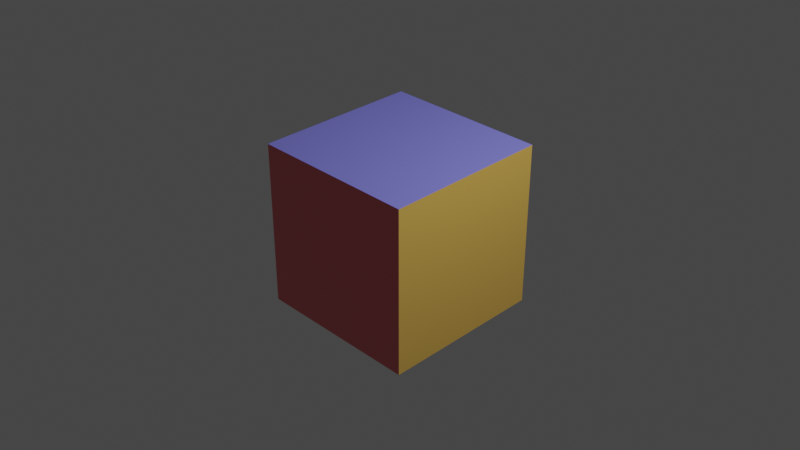 # Source: test_cube.blend  (saved by Blender 3.6.13; exported with 4.5.12 LTS)
import bpy
from mathutils import Matrix  # noqa: F401  (used for matrix-valued properties, if any)

bpy.ops.wm.read_factory_settings(use_empty=True)
scene = bpy.context.scene
scene.name = 'Scene'

# ---- collections
col_collection = bpy.data.collections.new('Collection'); scene.collection.children.link(col_collection)

# ---- materials (node trees are filled in below, after node groups)
mat_yellow = bpy.data.materials.new('Yellow')
mat_yellow.alpha_threshold = 0.0
mat_yellow.use_transparent_shadow = False
mat_yellow.roughness = 0.5
mat_yellow.line_color = (0.0, 0.0, 0.0, 1.0)
mat_blue = bpy.data.materials.new('Blue')
mat_blue.use_transparent_shadow = False
mat_red = bpy.data.materials.new('Red')
mat_red.use_transparent_shadow = False

# ---- material node trees
mat_yellow.use_nodes = True; mat_yellow.node_tree.nodes.clear()
_N = mat_yellow.node_tree.nodes; _L = mat_yellow.node_tree.links
n0 = _N.new('ShaderNodeOutputMaterial'); n0.name = 'Material Output'; n0.location = (300, 300)
n1 = _N.new('ShaderNodeBsdfPrincipled'); n1.name = 'Principled BSDF'; n1.location = (10, 300)
n1.distribution = 'GGX'
n1.subsurface_method = 'RANDOM_WALK_SKIN'
n1.inputs[0].default_value = (0.8, 0.4887, 0.1003, 1.0)
n1.inputs[3].default_value = 1.45
n1.inputs[27].default_value = (0.0, 0.0, 0.0, 1.0)
n1.inputs[28].default_value = 1.0
_L.new(n1.outputs[0], n0.inputs[0])
n0.is_active_output = True
mat_blue.use_nodes = True; mat_blue.node_tree.nodes.clear()
_N = mat_blue.node_tree.nodes; _L = mat_blue.node_tree.links
n0 = _N.new('ShaderNodeBsdfPrincipled'); n0.name = 'Principled BSDF'; n0.location = (10, 300)
n0.distribution = 'GGX'
n0.subsurface_method = 'RANDOM_WALK_SKIN'
n0.inputs[0].default_value = (0.2188, 0.2145, 0.8, 1.0)
n0.inputs[3].default_value = 1.45
n0.inputs[27].default_value = (0.0, 0.0, 0.0, 1.0)
n0.inputs[28].default_value = 1.0
n1 = _N.new('ShaderNodeOutputMaterial'); n1.name = 'Material Output'; n1.location = (300, 300)
_L.new(n0.outputs[0], n1.inputs[0])
n1.is_active_output = True
mat_red.use_nodes = True; mat_red.node_tree.nodes.clear()
_N = mat_red.node_tree.nodes; _L = mat_red.node_tree.links
n0 = _N.new('ShaderNodeBsdfPrincipled'); n0.name = 'Principled BSDF'; n0.location = (10, 300)
n0.distribution = 'GGX'
n0.subsurface_method = 'RANDOM_WALK_SKIN'
n0.inputs[0].default_value = (0.8, 0.1672, 0.1785, 1.0)
n0.inputs[3].default_value = 1.45
n0.inputs[27].default_value = (0.0, 0.0, 0.0, 1.0)
n0.inputs[28].default_value = 1.0
n1 = _N.new('ShaderNodeOutputMaterial'); n1.name = 'Material Output'; n1.location = (300, 300)
_L.new(n0.outputs[0], n1.inputs[0])
n1.is_active_output = True

# ---- world
world_world = bpy.data.worlds.new('World'); scene.world = world_world
world_world.use_nodes = True; world_world.node_tree.nodes.clear()
_N = world_world.node_tree.nodes; _L = world_world.node_tree.links
n0 = _N.new('ShaderNodeOutputWorld'); n0.name = 'World Output'; n0.location = (300, 300)
n1 = _N.new('ShaderNodeBackground'); n1.name = 'Background'; n1.location = (10, 300)
n1.inputs[0].default_value = (0.05088, 0.05088, 0.05088, 1.0)
_L.new(n1.outputs[0], n0.inputs[0])
n0.is_active_output = True
world_world.color = (0.05088, 0.05088, 0.05088)
world_world.use_sun_shadow = False
world_world.sun_shadow_jitter_overblur = 0.0

# ---- cameras
cam_camera = bpy.data.cameras.new('Camera')
cam_camera.clip_end = 100.0
cam_camera.ortho_scale = 7.314

# ---- lights
light_light = bpy.data.lights.new('Light', 'POINT')
light_light.transmission_factor = 0.0
light_light.energy = 1000.0
light_light.shadow_soft_size = 0.1
light_light.shadow_maximum_resolution = 0.006
light_light.use_absolute_resolution = True

# ---- meshes
me_cube = bpy.data.meshes.new('Cube')
me_cube.from_pydata([(1.0, 1.0, 1.0), (1.0, 1.0, -1.0), (1.0, -1.0, 1.0), (1.0, -1.0, -1.0), (-1.0, 1.0, 1.0), (-1.0, 1.0, -1.0), (-1.0, -1.0, 1.0), (-1.0, -1.0, -1.0)], [], [(0, 4, 6, 2), (3, 2, 6, 7), (7, 6, 4, 5), (5, 1, 3, 7), (1, 0, 2, 3), (5, 4, 0, 1)])
me_cube.polygons.foreach_set('material_index', [1, 2, 0, 0, 0, 0])
_uv = me_cube.uv_layers.new(name='UVMap')
_uv.uv.foreach_set('vector', [0.625, 0.5, 0.875, 0.5, 0.875, 0.75, 0.625, 0.75, 0.375, 0.75, 0.625, 0.75, 0.625, 1.0, 0.375, 1.0, 0.375, 0.0, 0.625, 0.0, 0.625, 0.25, 0.375, 0.25, 0.125, 0.5, 0.375, 0.5, 0.375, 0.75, 0.125, 0.75, 0.375, 0.5, 0.625, 0.5, 0.625, 0.75, 0.375, 0.75, 0.375, 0.25, 0.625, 0.25, 0.625, 0.5, 0.375, 0.5])
me_cube.materials.append(mat_yellow)
me_cube.materials.append(mat_blue)
me_cube.materials.append(mat_red)
me_cube.use_mirror_vertex_groups = False
me_cube.update()
me_cube_002 = bpy.data.meshes.new('Cube.002')
me_cube_002.from_pydata([(-1.0, -1.0, -1.0), (-1.0, -1.0, 1.0), (-1.0, 1.0, -1.0), (-1.0, 1.0, 1.0), (1.0, -1.0, -1.0), (1.0, -1.0, 1.0), (1.0, 1.0, -1.0), (1.0, 1.0, 1.0)], [], [(0, 1, 3, 2), (2, 3, 7, 6), (6, 7, 5, 4), (4, 5, 1, 0), (2, 6, 4, 0), (7, 3, 1, 5)])
_uv = me_cube_002.uv_layers.new(name='UVMap')
_uv.uv.foreach_set('vector', [0.375, 0.0, 0.625, 0.0, 0.625, 0.25, 0.375, 0.25, 0.375, 0.25, 0.625, 0.25, 0.625, 0.5, 0.375, 0.5, 0.375, 0.5, 0.625, 0.5, 0.625, 0.75, 0.375, 0.75, 0.375, 0.75, 0.625, 0.75, 0.625, 1.0, 0.375, 1.0, 0.125, 0.5, 0.375, 0.5, 0.375, 0.75, 0.125, 0.75, 0.625, 0.5, 0.875, 0.5, 0.875, 0.75, 0.625, 0.75])
me_cube_002.update()

# ---- objects
ob_cube = bpy.data.objects.new('Cube', me_cube)
ob_light = bpy.data.objects.new('Light', light_light)
ob_camera = bpy.data.objects.new('Camera', cam_camera)
ob_camerabox = bpy.data.objects.new('CameraBox', me_cube_002)

# ---- transforms, parenting, visibility, modifiers, constraints
ob_cube.location = (0.0, -0.01337, 0.0)
ob_cube.lock_rotations_4d = False
ob_cube.empty_display_type = 'ARROWS'
ob_cube.lineart.crease_threshold = 0.0
ob_light.location = (4.076, 1.005, 5.904)
ob_light.rotation_euler = (0.6503, 0.05522, 1.866)
ob_light.lock_rotations_4d = False
ob_light.empty_display_type = 'ARROWS'
ob_light.color = (0.0, 0.0, 0.0, 0.0)
ob_light.lineart.crease_threshold = 0.0
ob_camera.location = (7.628, -7.513, 6.256)
ob_camera.rotation_euler = (1.047, 0.0, 0.7854)
ob_camera.lock_rotations_4d = False
ob_camera.empty_display_type = 'ARROWS'
ob_camera.color = (0.0, 0.0, 0.0, 0.0)
ob_camera.display_type = 'WIRE'
ob_camera.lineart.crease_threshold = 0.0
_c = ob_camera.constraints.new('TRACK_TO'); _c.name = 'Track To'
_c.target = ob_cube
ob_camerabox.parent = ob_camera
ob_camerabox.location = (0.0, 0.0, 0.2)
ob_camerabox.scale = (0.2, 0.2, 0.2)

# ---- collection membership
col_collection.objects.link(ob_cube)
col_collection.objects.link(ob_light)
col_collection.objects.link(ob_camera)
col_collection.objects.link(ob_camerabox)

# ---- scene / render settings (as saved in the file)
scene.camera = ob_camera
scene.frame_start = 1; scene.frame_end = 250; scene.frame_set(1)
scene.render.engine = 'BLENDER_EEVEE_NEXT'
scene.cycles.sampling_pattern = 'TABULATED_SOBOL'
scene.view_settings.view_transform = 'Filmic'
bpy.context.view_layer.update()
